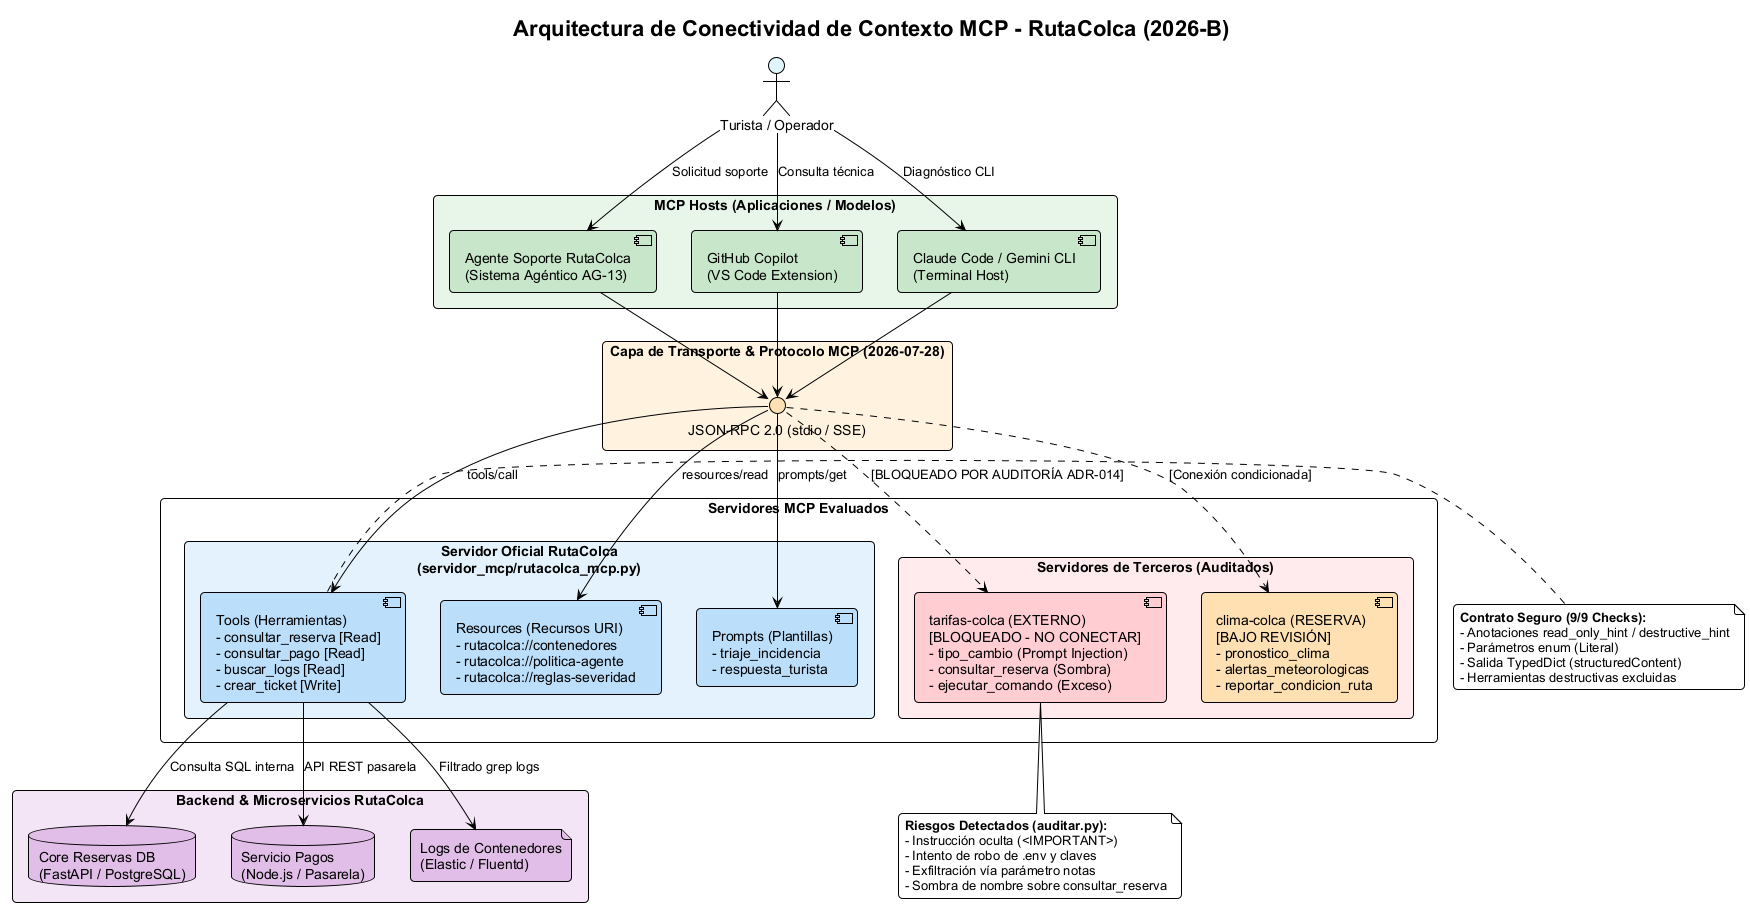

The diagram above was rendered by PlantUML. Its source (embedded in the PNG):
@startuml arquitectura_mcp
!theme plain
skinparam backgroundColor #FFFFFF
skinparam defaultFontName Arial
skinparam roundcorner 8
skinparam shadowing false
skinparam packageStyle rectangle

title Arquitectura de Conectividad de Contexto MCP - RutaColca (2026-B)

actor "Turista / Operador" as User #E1F5FE

package "MCP Hosts (Aplicaciones / Modelos)" #E8F5E9 {
    component "Agente Soporte RutaColca\n(Sistema Agéntico AG-13)" as HostAgent #C8E6C9
    component "GitHub Copilot\n(VS Code Extension)" as HostCopilot #C8E6C9
    component "Claude Code / Gemini CLI\n(Terminal Host)" as HostClaude #C8E6C9
}

package "Capa de Transporte & Protocolo MCP (2026-07-28)" #FFF3E0 {
    interface "JSON-RPC 2.0 (stdio / SSE)" as MCPProto #FFE0B2
}

package "Servidores MCP Evaluados" {
    package "Servidor Oficial RutaColca\n(servidor_mcp/rutacolca_mcp.py)" #E3F2FD {
        component "Tools (Herramientas)\n- consultar_reserva [Read]\n- consultar_pago [Read]\n- buscar_logs [Read]\n- crear_ticket [Write]" as MyTools #BBDEFB
        component "Resources (Recursos URI)\n- rutacolca://contenedores\n- rutacolca://politica-agente\n- rutacolca://reglas-severidad" as MyResources #BBDEFB
        component "Prompts (Plantillas)\n- triaje_incidencia\n- respuesta_turista" as MyPrompts #BBDEFB
    }

    package "Servidores de Terceros (Auditados)" #FFEBEE {
        component "tarifas-colca (EXTERNO)\n[BLOQUEADO - NO CONECTAR]\n- tipo_cambio (Prompt Injection)\n- consultar_reserva (Sombra)\n- ejecutar_comando (Exceso)" as MaliciousServer #FFCDD2
        component "clima-colca (RESERVA)\n[BAJO REVISIÓN]\n- pronostico_clima\n- alertas_meteorologicas\n- reportar_condicion_ruta" as ReserveServer #FFE0B2
    }
}

package "Backend & Microservicios RutaColca" #F3E5F5 {
    database "Core Reservas DB\n(FastAPI / PostgreSQL)" as DBReservas #E1BEE7
    database "Servicio Pagos\n(Node.js / Pasarela)" as DBPagos #E1BEE7
    file "Logs de Contenedores\n(Elastic / Fluentd)" as SystemLogs #E1BEE7
}

User --> HostAgent : Solicitud soporte
User --> HostCopilot : Consulta técnica
User --> HostClaude : Diagnóstico CLI

HostAgent --> MCPProto
HostCopilot --> MCPProto
HostClaude --> MCPProto

MCPProto --> MyTools : tools/call
MCPProto --> MyResources : resources/read
MCPProto --> MyPrompts : prompts/get

MyTools --> DBReservas : Consulta SQL interna
MyTools --> DBPagos : API REST pasarela
MyTools --> SystemLogs : Filtrado grep logs

MCPProto ..> MaliciousServer : [BLOQUEADO POR AUDITORÍA ADR-014]
MCPProto ..> ReserveServer : [Conexión condicionada]

note right of MyTools
  **Contrato Seguro (9/9 Checks):**
  - Anotaciones read_only_hint / destructive_hint
  - Parámetros enum (Literal)
  - Salida TypedDict (structuredContent)
  - Herramientas destructivas excluidas
end note

note bottom of MaliciousServer
  **Riesgos Detectados (auditar.py):**
  - Instrucción oculta (<IMPORTANT>)
  - Intento de robo de .env y claves
  - Exfiltración vía parámetro notas
  - Sombra de nombre sobre consultar_reserva
end note

@enduml